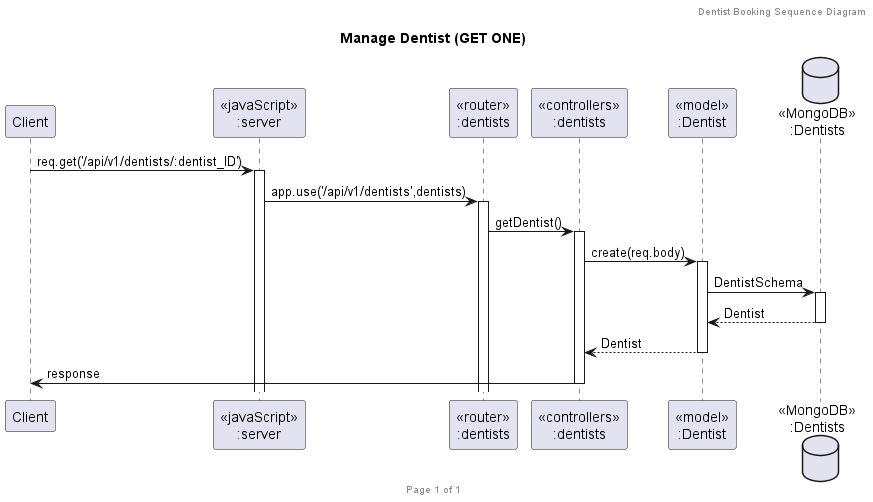

The diagram above was rendered by PlantUML. Its source (embedded in the PNG):
@startuml Manage Dentist (GET ONE)

header Dentist Booking Sequence Diagram
footer Page %page% of %lastpage%
title "Manage Dentist (GET ONE)"

participant "Client" as client
participant "<<javaScript>>\n:server" as server
participant "<<router>>\n:dentists" as routerDentists
participant "<<controllers>>\n:dentists" as controllersDentists
participant "<<model>>\n:Dentist" as modelDentist
database "<<MongoDB>>\n:Dentists" as DentistsDatabase

client->server ++:req.get('/api/v1/dentists/:dentist_ID')
server->routerDentists ++:app.use('/api/v1/dentists',dentists)
routerDentists -> controllersDentists ++:getDentist()
controllersDentists->modelDentist ++:create(req.body)
modelDentist ->DentistsDatabase ++: DentistSchema
DentistsDatabase --> modelDentist --: Dentist
controllersDentists <-- modelDentist --: Dentist
controllersDentists->client --:response

@enduml